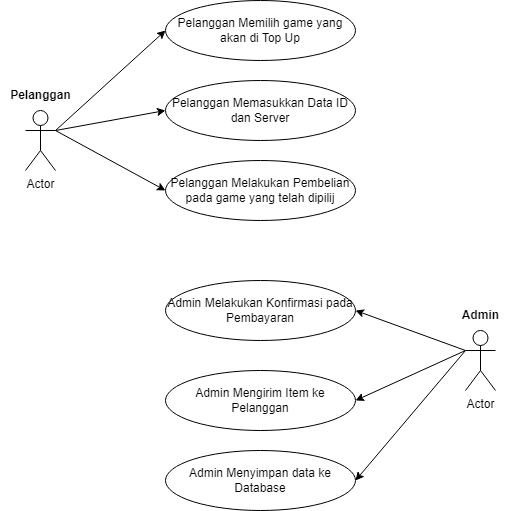

The diagram above was exported from draw.io. Its source (the exported page's mxGraphModel, read from the mxfile embedded in the PNG):
<mxGraphModel dx="1290" dy="574" grid="1" gridSize="10" guides="1" tooltips="1" connect="1" arrows="1" fold="1" page="1" pageScale="1" pageWidth="850" pageHeight="1100" math="0" shadow="0">
  <root>
    <mxCell id="0" />
    <mxCell id="1" parent="0" />
    <mxCell id="XU5GLwWrGMYoHnlzioxi-1" value="Actor" style="shape=umlActor;verticalLabelPosition=bottom;verticalAlign=top;html=1;outlineConnect=0;" vertex="1" parent="1">
      <mxGeometry x="100" y="190" width="30" height="60" as="geometry" />
    </mxCell>
    <mxCell id="XU5GLwWrGMYoHnlzioxi-4" value="Pelanggan Memilih game yang akan di Top Up" style="ellipse;whiteSpace=wrap;html=1;" vertex="1" parent="1">
      <mxGeometry x="240" y="80" width="190" height="60" as="geometry" />
    </mxCell>
    <mxCell id="XU5GLwWrGMYoHnlzioxi-5" value="Pelanggan Memasukkan Data ID dan Server" style="ellipse;whiteSpace=wrap;html=1;" vertex="1" parent="1">
      <mxGeometry x="240" y="160" width="190" height="60" as="geometry" />
    </mxCell>
    <mxCell id="XU5GLwWrGMYoHnlzioxi-6" value="Pelanggan Melakukan Pembelian pada game yang telah dipilij" style="ellipse;whiteSpace=wrap;html=1;" vertex="1" parent="1">
      <mxGeometry x="240" y="240" width="190" height="60" as="geometry" />
    </mxCell>
    <mxCell id="XU5GLwWrGMYoHnlzioxi-8" value="Admin Melakukan Konfirmasi pada Pembayaran" style="ellipse;whiteSpace=wrap;html=1;" vertex="1" parent="1">
      <mxGeometry x="240" y="360" width="190" height="60" as="geometry" />
    </mxCell>
    <mxCell id="XU5GLwWrGMYoHnlzioxi-9" value="Admin Mengirim Item ke Pelanggan" style="ellipse;whiteSpace=wrap;html=1;" vertex="1" parent="1">
      <mxGeometry x="240" y="450" width="190" height="60" as="geometry" />
    </mxCell>
    <mxCell id="XU5GLwWrGMYoHnlzioxi-10" value="Admin Menyimpan data ke Database" style="ellipse;whiteSpace=wrap;html=1;" vertex="1" parent="1">
      <mxGeometry x="240" y="530" width="190" height="60" as="geometry" />
    </mxCell>
    <mxCell id="XU5GLwWrGMYoHnlzioxi-11" value="Actor" style="shape=umlActor;verticalLabelPosition=bottom;verticalAlign=top;html=1;outlineConnect=0;" vertex="1" parent="1">
      <mxGeometry x="540" y="410" width="30" height="60" as="geometry" />
    </mxCell>
    <mxCell id="XU5GLwWrGMYoHnlzioxi-15" value="" style="endArrow=classic;html=1;rounded=0;exitX=0;exitY=0.3333333333333333;exitDx=0;exitDy=0;exitPerimeter=0;entryX=1;entryY=0.5;entryDx=0;entryDy=0;" edge="1" parent="1" source="XU5GLwWrGMYoHnlzioxi-11" target="XU5GLwWrGMYoHnlzioxi-8">
      <mxGeometry width="50" height="50" relative="1" as="geometry">
        <mxPoint x="500" y="380" as="sourcePoint" />
        <mxPoint x="550" y="330" as="targetPoint" />
      </mxGeometry>
    </mxCell>
    <mxCell id="XU5GLwWrGMYoHnlzioxi-16" value="" style="endArrow=classic;html=1;rounded=0;exitX=0;exitY=0.3333333333333333;exitDx=0;exitDy=0;exitPerimeter=0;entryX=1;entryY=0.5;entryDx=0;entryDy=0;" edge="1" parent="1" source="XU5GLwWrGMYoHnlzioxi-11" target="XU5GLwWrGMYoHnlzioxi-9">
      <mxGeometry width="50" height="50" relative="1" as="geometry">
        <mxPoint x="500" y="380" as="sourcePoint" />
        <mxPoint x="550" y="330" as="targetPoint" />
      </mxGeometry>
    </mxCell>
    <mxCell id="XU5GLwWrGMYoHnlzioxi-17" value="" style="endArrow=classic;html=1;rounded=0;entryX=1;entryY=0.5;entryDx=0;entryDy=0;" edge="1" parent="1" target="XU5GLwWrGMYoHnlzioxi-10">
      <mxGeometry width="50" height="50" relative="1" as="geometry">
        <mxPoint x="540" y="430" as="sourcePoint" />
        <mxPoint x="550" y="330" as="targetPoint" />
      </mxGeometry>
    </mxCell>
    <mxCell id="XU5GLwWrGMYoHnlzioxi-18" value="" style="endArrow=classic;html=1;rounded=0;exitX=1;exitY=0.3333333333333333;exitDx=0;exitDy=0;exitPerimeter=0;entryX=0;entryY=0.5;entryDx=0;entryDy=0;" edge="1" parent="1" source="XU5GLwWrGMYoHnlzioxi-1" target="XU5GLwWrGMYoHnlzioxi-4">
      <mxGeometry width="50" height="50" relative="1" as="geometry">
        <mxPoint x="500" y="380" as="sourcePoint" />
        <mxPoint x="550" y="330" as="targetPoint" />
      </mxGeometry>
    </mxCell>
    <mxCell id="XU5GLwWrGMYoHnlzioxi-19" value="" style="endArrow=classic;html=1;rounded=0;exitX=1;exitY=0.3333333333333333;exitDx=0;exitDy=0;exitPerimeter=0;entryX=0;entryY=0.5;entryDx=0;entryDy=0;" edge="1" parent="1" source="XU5GLwWrGMYoHnlzioxi-1" target="XU5GLwWrGMYoHnlzioxi-5">
      <mxGeometry width="50" height="50" relative="1" as="geometry">
        <mxPoint x="500" y="380" as="sourcePoint" />
        <mxPoint x="550" y="330" as="targetPoint" />
      </mxGeometry>
    </mxCell>
    <mxCell id="XU5GLwWrGMYoHnlzioxi-20" value="" style="endArrow=classic;html=1;rounded=0;exitX=1;exitY=0.3333333333333333;exitDx=0;exitDy=0;exitPerimeter=0;entryX=0;entryY=0.5;entryDx=0;entryDy=0;" edge="1" parent="1" source="XU5GLwWrGMYoHnlzioxi-1" target="XU5GLwWrGMYoHnlzioxi-6">
      <mxGeometry width="50" height="50" relative="1" as="geometry">
        <mxPoint x="500" y="380" as="sourcePoint" />
        <mxPoint x="550" y="330" as="targetPoint" />
      </mxGeometry>
    </mxCell>
    <mxCell id="XU5GLwWrGMYoHnlzioxi-21" value="&lt;b&gt;Pelanggan&lt;/b&gt;" style="text;html=1;align=center;verticalAlign=middle;resizable=0;points=[];autosize=1;strokeColor=none;fillColor=none;" vertex="1" parent="1">
      <mxGeometry x="75" y="160" width="80" height="30" as="geometry" />
    </mxCell>
    <mxCell id="XU5GLwWrGMYoHnlzioxi-22" value="&lt;b&gt;Admin&lt;/b&gt;" style="text;html=1;align=center;verticalAlign=middle;resizable=0;points=[];autosize=1;strokeColor=none;fillColor=none;" vertex="1" parent="1">
      <mxGeometry x="525" y="380" width="60" height="30" as="geometry" />
    </mxCell>
  </root>
</mxGraphModel>